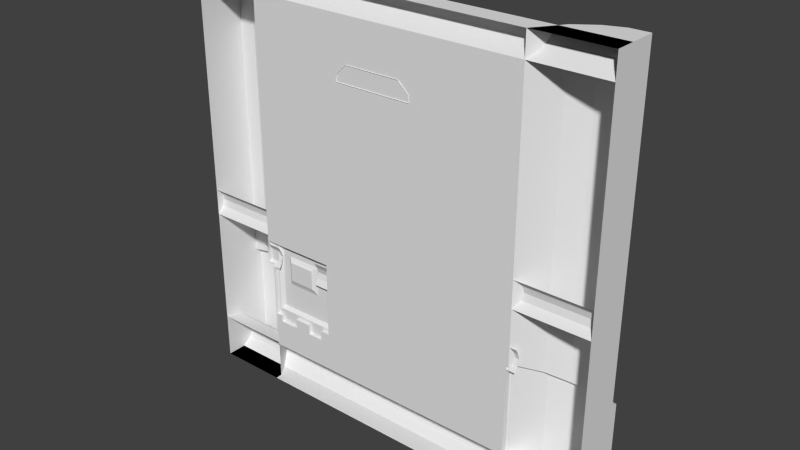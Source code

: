 # Source: stor1_1.blend  (saved by Blender 2.76.0; exported with 4.5.12 LTS)
import bpy
from mathutils import Matrix  # noqa: F401  (used for matrix-valued properties, if any)

bpy.ops.wm.read_factory_settings(use_empty=True)
scene = bpy.context.scene
scene.name = 'Scene'

# ---- collections
col_collection_1 = bpy.data.collections.new('Collection 1'); scene.collection.children.link(col_collection_1)

# ---- materials (node trees are filled in below, after node groups)
mat_stor1_5 = bpy.data.materials.new('stor1_5')
mat_stor1_5.alpha_threshold = 0.0
mat_stor1_5.use_transparent_shadow = False
mat_stor1_5.roughness = 0.5

# ---- material node trees

# ---- world
world_world = bpy.data.worlds.new('World'); scene.world = world_world
world_world.color = (0.05088, 0.05088, 0.05088)
world_world.use_sun_shadow = False
world_world.sun_shadow_jitter_overblur = 0.0
world_world.cycles.sampling_method = 'MANUAL'
world_world.cycles.sample_map_resolution = 256

# ---- meshes
me_stor1_1_meshdata = bpy.data.meshes.new('stor1_1_meshdata')
me_stor1_1_meshdata.from_pydata([(0.1183, -1.263, 0.8828), (0.1858, -1.284, 0.78), (0.1183, -1.284, 0.8828), (-0.2167, -1.263, 0.8828), (-0.2842, -1.284, 0.78), (-0.2167, -1.284, 0.8828), (0.1858, -1.232, 0.8209), (0.1858, -1.284, 0.8209), (-0.2842, -1.284, 0.8209), (-0.2842, -1.232, 0.8209), (-0.2842, -1.238, 0.8005), (0.1858, -1.238, 0.8005), (-1.28, -1.28, -0.1222), (1.28, -1.28, -0.1222), (-1.28, -1.28, -0.2823), (1.28, -1.28, 0.04197), (-0.01898, -1.28, -0.1222), (-0.01898, -1.28, 0.04197), (-0.2208, -1.28, -0.1222), (-0.2208, -1.28, -0.2823), (-1.28, -1.24, -0.2423), (-1.28, -1.23, -0.2022), (-1.28, -1.24, -0.1622), (-0.2208, -1.24, -0.2423), (-0.2208, -1.23, -0.2022), (-0.2208, -1.24, -0.1622), (1.28, -1.24, 0.0009284), (1.28, -1.23, -0.04011), (1.28, -1.24, -0.08116), (-0.01898, -1.24, -0.08116), (-0.01898, -1.23, -0.04011), (-0.01898, -1.24, 0.0009285), (-0.8602, -1.28, 1.138), (0.8336, -1.28, 1.138), (0.8199, -1.28, -1.014), (0.8336, -1.28, -0.4601), (0.8199, -1.28, -0.4601), (-0.3997, -1.28, -0.779), (-0.4002, -1.28, -0.3208), (-0.8602, -1.28, -0.3208), (-0.8943, -1.25, -0.4114), (-0.8943, -1.26, -0.4458), (0.8747, -1.26, -0.4458), (0.8747, -1.25, -0.4114), (0.8747, -1.28, -0.4802), (-0.8943, -1.28, -0.4802), (-0.8943, -1.28, -0.3425), (0.8747, -1.28, -0.3425), (0.8747, -1.26, -0.3769), (-0.8943, -1.26, -0.3769), (-0.7763, -1.26, -0.4458), (-0.7763, -1.28, -0.4802), (-0.7763, -1.28, -0.3425), (-0.7763, -1.25, -0.4114), (-0.7763, -1.26, -0.3769), (-0.4935, -1.25, -0.4114), (-0.4935, -1.26, -0.3769), (-0.4935, -1.28, -0.4802), (-0.4935, -1.26, -0.4458), (-0.4935, -1.28, -0.3425), (1.28, -1.16, 1.28), (-1.28, -1.16, 1.28), (-1.28, -1.08, -1.187), (1.28, -1.08, -1.187), (1.28, -1.28, 1.138), (-1.28, -1.28, 1.138), (-1.28, -1.1, -1.095), (-1.28, -1.2, 1.209), (1.28, -1.16, -1.28), (-1.28, -1.16, -1.28), (1.28, -1.2, 1.209), (1.28, -1.28, -1.002), (-1.28, -1.28, -1.002), (1.28, -1.1, -1.095), (1.28, -1.23, 1.174), (-1.28, -1.23, 1.174), (-1.28, -1.1, -1.234), (1.28, -1.1, -1.234), (1.28, -1.08, -1.141), (-1.28, -1.08, -1.141), (-1.28, -1.14, -1.048), (1.28, -1.14, -1.048), (-1.28, -1.17, -1.025), (1.28, -1.17, -1.025), (1.28, -1.28, -1.28), (-1.28, -1.28, -1.28), (1.28, -1.28, 1.28), (-1.28, -1.28, 1.28), (1.28, -1.0, 1.28), (-1.28, -1.0, 1.28), (-0.8602, -1.28, -1.28), (-0.8602, -1.28, 1.28), (0.8336, -1.28, 1.28), (0.8336, -1.28, -1.28), (-0.8602, -1.28, -1.002), (0.8336, -1.28, -1.002), (-1.175, -1.0, 1.28), (-1.07, -1.04, 1.28), (-0.9652, -1.12, 1.28), (0.9452, -1.12, 1.28), (1.057, -1.04, 1.28), (1.168, -1.0, 1.28), (-1.28, -1.28, 1.28), (1.28, -1.28, 1.28), (-1.28, -1.28, -1.28), (1.28, -1.28, -1.28), (-1.28, -1.0, -0.6344), (-0.9652, -1.12, -0.5369), (-0.8602, -1.28, -0.4601), (-0.8202, -1.28, -1.014), (-1.175, -1.0, -0.618), (-1.07, -1.04, -0.5786), (-0.8202, -1.28, -0.4601), (1.057, -1.04, -0.5813), (0.8199, -1.28, -1.014), (1.168, -1.0, -0.6139), (1.28, -1.0, -0.6344), (0.9452, -1.12, -0.525), (0.8336, -1.28, -0.4601), (0.8199, -1.28, -0.4601), (0.8588, -1.244, -0.4602), (-1.175, -0.96, -1.28), (-1.28, -0.96, -1.28), (-0.9649, -1.08, -1.28), (-1.07, -1.0, -1.28), (-0.86, -1.24, -1.28), (0.9455, -1.08, -1.28), (0.8339, -1.24, -1.28), (1.28, -0.96, -0.6544), (1.28, -0.96, -1.28), (-0.86, -1.24, -1.013), (0.8339, -1.24, -1.013), (0.8202, -1.24, -1.013), (1.169, -0.96, -1.28), (1.057, -1.0, -1.28), (-1.28, -0.96, -0.6544), (-0.9649, -1.08, -0.5569), (-0.86, -1.24, -0.4801), (-0.8199, -1.24, -1.013), (-1.175, -0.96, -0.638), (-1.07, -1.0, -0.5986), (-0.8199, -1.24, -0.4801), (1.057, -1.0, -0.6013), (1.169, -0.96, -0.6339), (0.9455, -1.08, -0.545), (0.8339, -1.24, -0.4801), (0.8202, -1.24, -0.4801), (0.8591, -1.204, -0.4802), (-0.3997, -1.28, -0.779), (-0.4608, -1.28, -0.779), (-0.4608, -1.28, -0.8394), (-0.5595, -1.28, -0.8394), (-0.4002, -1.28, -0.3208), (-0.8202, -1.28, -0.7989), (-0.5595, -1.28, -0.779), (-0.6599, -1.28, -0.779), (-0.6599, -1.28, -0.8391), (-0.7797, -1.28, -0.8391), (-0.7797, -1.28, -0.7989), (-0.8602, -1.28, -0.3208), (-0.8602, -1.26, -0.4601), (-0.8202, -1.26, -0.4601), (-0.3997, -1.26, -0.779), (-0.4608, -1.26, -0.779), (-0.4608, -1.26, -0.8394), (-0.5595, -1.26, -0.8394), (-0.5595, -1.26, -0.779), (-0.4002, -1.26, -0.3208), (-0.8202, -1.26, -0.7989), (-0.6599, -1.26, -0.779), (-0.6599, -1.26, -0.8391), (-0.7797, -1.26, -0.8391), (-0.7797, -1.26, -0.7989), (-0.8602, -1.26, -0.3208), (-0.8201, -1.26, -0.4701), (-0.8601, -1.26, -0.4701), (-0.7007, -1.26, -0.4208), (-0.4195, -1.26, -0.7597), (-0.7007, -1.26, -0.5397), (-0.5405, -1.26, -0.4208), (-0.5405, -1.26, -0.5397), (-0.8007, -1.26, -0.3208), (-0.8007, -1.26, -0.7597), (-0.4205, -1.26, -0.3208), (-0.4205, -1.26, -0.7597), (-0.7807, -1.24, -0.3408), (-0.5595, -1.24, -0.7397), (-0.7807, -1.24, -0.7397), (-0.4405, -1.24, -0.3408), (-0.4405, -1.24, -0.7397), (-0.7096, -1.251, -0.4119), (-0.727, -1.24, -0.3945), (-0.5595, -1.24, -0.5786), (-0.727, -1.24, -0.5786), (-0.7096, -1.251, -0.5486), (-0.5122, -1.24, -0.3945), (-0.5317, -1.251, -0.4119), (-0.5317, -1.251, -0.5486), (-0.5122, -1.24, -0.5786)], [(90, 94), (93, 95), (114, 95), (94, 109), (95, 131), (94, 130)], [(0, 2, 7), (8, 5, 3), (3, 0, 6), (2, 0, 3), (8, 9, 10), (11, 6, 7), (9, 6, 11), (10, 11, 1), (22, 12, 18), (29, 23, 24), (31, 17, 15), (16, 19, 23), (20, 21, 24), (14, 20, 23), (24, 21, 22), (16, 29, 28), (29, 30, 27), (27, 30, 31), (30, 24, 25), (31, 25, 18), (36, 38, 33), (41, 40, 53), (49, 46, 52), (45, 41, 50), (40, 49, 54), (55, 56, 48), (57, 58, 42), (56, 59, 47), (58, 55, 43), (66, 73, 78), (75, 67, 70), (62, 63, 77), (72, 71, 83), (65, 75, 74), (60, 70, 67), (76, 77, 68), (79, 78, 63), (80, 81, 73), (82, 83, 81), (68, 84, 85), (61, 87, 86), (114, 119, 146), (9, 8, 3), (174, 141, 137), (89, 96, 110), (116, 105, 128), (191, 195, 196), (99, 120, 92), (118, 145, 146), (188, 185, 181), (54, 49, 52), (97, 102, 98), (100, 99, 103), (36, 37, 38), (9, 3, 6), (111, 110, 96), (106, 110, 139), (130, 137, 141), (98, 91, 159), (107, 111, 97), (64, 65, 74), (42, 58, 43), (115, 101, 88), (113, 100, 101), (117, 99, 100), (132, 146, 145), (136, 137, 130), (123, 124, 140), (124, 121, 139), (134, 142, 143), (126, 144, 142), (133, 143, 128), (190, 196, 179), (135, 139, 121), (144, 126, 131), (50, 41, 53), (181, 173, 159), (117, 144, 147), (19, 14, 23), (120, 147, 145), (79, 66, 78), (191, 185, 195), (116, 128, 143), (6, 0, 7), (44, 57, 42), (174, 153, 141), (74, 75, 70), (115, 143, 142), (113, 142, 144), (76, 62, 77), (197, 192, 194), (186, 184, 182), (154, 155, 169), (126, 134, 105), (29, 16, 23), (28, 29, 27), (159, 173, 160), (1, 11, 7), (148, 162, 167), (184, 166, 169), (155, 156, 170), (112, 108, 160), (156, 157, 171), (149, 163, 162), (157, 158, 172), (112, 161, 168), (149, 150, 164), (153, 168, 172), (150, 151, 165), (151, 154, 166), (17, 31, 18), (33, 35, 36), (51, 45, 50), (25, 24, 22), (4, 10, 1), (82, 72, 83), (36, 34, 37), (53, 40, 54), (48, 56, 47), (26, 27, 31), (43, 55, 48), (61, 60, 67), (112, 174, 175), (176, 179, 180), (38, 39, 32), (25, 22, 18), (185, 187, 182), (32, 33, 38), (26, 31, 15), (188, 183, 184), (111, 107, 136), (106, 104, 102), (178, 194, 190), (13, 16, 28), (110, 111, 140), (31, 30, 25), (198, 189, 186), (5, 2, 3), (10, 9, 11), (180, 179, 196), (175, 137, 107), (151, 150, 109), (180, 197, 194), (191, 190, 194), (23, 20, 24), (4, 8, 10), (197, 196, 195), (30, 29, 24), (121, 124, 104), (69, 76, 68), (62, 79, 63), (66, 80, 73), (80, 82, 81), (69, 68, 85), (60, 61, 86), (132, 114, 146), (175, 174, 137), (106, 89, 110), (116, 88, 103), (129, 128, 105), (103, 105, 116), (190, 191, 196), (118, 92, 120), (99, 117, 120), (119, 118, 146), (183, 188, 181), (91, 98, 102), (97, 96, 102), (89, 102, 96), (103, 88, 101), (101, 100, 103), (99, 92, 103), (97, 111, 96), (135, 106, 139), (138, 130, 141), (159, 108, 107), (107, 98, 159), (98, 107, 97), (116, 115, 88), (115, 113, 101), (113, 117, 100), (131, 132, 145), (130, 125, 123), (123, 136, 130), (136, 123, 140), (140, 124, 139), (133, 134, 143), (134, 126, 142), (129, 133, 128), (176, 190, 179), (122, 135, 121), (131, 145, 144), (147, 144, 145), (126, 127, 131), (159, 152, 181), (183, 181, 152), (152, 167, 183), (120, 117, 147), (118, 120, 145), (193, 192, 186), (189, 198, 188), (193, 186, 187), (188, 198, 195), (191, 193, 185), (188, 195, 185), (193, 187, 185), (115, 116, 143), (109, 138, 153), (174, 112, 153), (138, 141, 153), (113, 115, 142), (117, 113, 144), (193, 194, 192), (197, 198, 192), (186, 189, 184), (182, 187, 186), (166, 154, 169), (105, 93, 126), (127, 126, 93), (134, 133, 105), (129, 105, 133), (108, 159, 160), (152, 148, 167), (160, 173, 161), (184, 183, 167), (161, 173, 181), (184, 167, 162), (161, 181, 182), (182, 184, 169), (163, 164, 166), (184, 162, 163), (168, 161, 182), (170, 171, 172), (172, 168, 182), (164, 165, 166), (170, 172, 169), (184, 163, 166), (169, 172, 182), (169, 155, 170), (161, 112, 160), (170, 156, 171), (148, 149, 162), (171, 157, 172), (153, 112, 168), (163, 149, 164), (158, 153, 172), (164, 150, 165), (165, 151, 166), (108, 112, 175), (178, 176, 180), (181, 185, 182), (189, 188, 184), (140, 111, 136), (106, 135, 104), (102, 89, 106), (122, 104, 135), (176, 178, 190), (139, 110, 140), (192, 198, 186), (197, 180, 196), (136, 107, 137), (108, 175, 107), (109, 153, 157), (156, 155, 154), (153, 158, 157), (156, 154, 151), (109, 157, 156), (149, 148, 150), (114, 109, 150), (150, 148, 114), (109, 156, 151), (178, 180, 194), (193, 191, 194), (198, 197, 195), (90, 123, 125), (122, 121, 104), (124, 123, 104), (90, 104, 123)])
_uv = me_stor1_1_meshdata.uv_layers.new(name='UVMap')
_uv.uv.foreach_set('vector', [0.4658, 0.8368, 0.4658, 0.8368, 0.4465, 0.8179, 0.5985, 0.8205, 0.5816, 0.8371, 0.5816, 0.8371, 0.5772, 0.843, 0.4704, 0.843, 0.4457, 0.8214, 0.494, 0.8174, 0.494, 0.8174, 0.5585, 0.8174, 0.6019, 0.8201, 0.6019, 0.8201, 0.6019, 0.8121, 0.4457, 0.8121, 0.4457, 0.8201, 0.4457, 0.8201, 0.6095, 0.8201, 0.4381, 0.8201, 0.4381, 0.8125, 0.6095, 0.8115, 0.4381, 0.8115, 0.4381, 0.8051, 1.0, 0.4366, 1.0, 0.4523, 0.6016, 0.4523, 0.6524, 0.4142, 0.7417, 0.4147, 0.733, 0.4276, 0.5074, 0.5004, 0.5074, 0.5164, 0.0, 0.5164, 0.6613, 0.401, 0.7504, 0.4018, 0.7417, 0.4147, 1.0, 0.4054, 1.0, 0.421, 0.6016, 0.421, 1.0, 0.3897, 1.0, 0.4054, 0.6016, 0.4054, 0.6016, 0.421, 1.0, 0.421, 1.0, 0.4366, 0.5074, 0.4523, 0.5074, 0.4683, 0.0, 0.4683, 0.5074, 0.4683, 0.5074, 0.4843, 0.0, 0.4843, 0.0, 0.4843, 0.5074, 0.4843, 0.5074, 0.5004, 0.6435, 0.4275, 0.733, 0.4276, 0.7244, 0.4405, 0.6346, 0.4407, 0.7244, 0.4405, 0.7157, 0.4534, 0.1797, 0.3203, 0.6563, 0.3753, 0.1744, 0.9446, 0.5641, 0.3259, 0.5641, 0.3393, 0.518, 0.3393, 0.5641, 0.3528, 0.5641, 0.3662, 0.518, 0.3662, 0.5641, 0.3124, 0.5641, 0.3259, 0.518, 0.3259, 0.5641, 0.3393, 0.5641, 0.3528, 0.518, 0.3528, 0.6791, 0.3393, 0.6791, 0.3528, 0.1671, 0.3528, 0.6791, 0.3124, 0.6791, 0.3259, 0.1671, 0.3259, 0.6791, 0.3528, 0.6791, 0.3662, 0.1671, 0.3662, 0.6791, 0.3259, 0.6791, 0.3393, 0.1671, 0.3393, 1.0, 0.07236, 0.0, 0.07236, 0.0, 0.05427, 1.0, 0.9584, 1.0, 0.9723, 0.0, 0.9723, 1.0, 0.03618, 0.0, 0.03618, 0.0, 0.01809, 1.0, 0.1085, 0.0, 0.1085, 0.0, 0.0995, 1.0, 0.9446, 1.0, 0.9584, 0.0, 0.9584, 0.0, 1.0, 0.0, 0.9723, 1.0, 0.9723, 1.0, 0.01809, 0.0, 0.01809, 0.0, 0.0, 1.0, 0.05427, 0.0, 0.05427, 0.0, 0.03618, 1.0, 0.09045, 0.0, 0.09045, 0.0, 0.07236, 1.0, 0.0995, 0.0, 0.0995, 0.0, 0.09045, 0.3032, 0.02522, 0.3032, 0.02522, 0.6968, 0.02522, 0.742, 0.966, 0.742, 0.966, 0.258, 0.966, 0.1789, 0.1039, 0.1789, 0.3203, 0.1789, 0.3203, 0.5985, 0.8205, 0.5985, 0.8205, 0.5816, 0.8371, 0.8365, 0.3102, 0.8365, 0.3102, 0.851, 0.3102, 1.0, 1.0, 0.959, 1.0, 0.959, 0.2586, 0.001391, 0.2535, 0.06736, 0.0, 0.001391, 0.2535, 0.7838, 0.3459, 0.7007, 0.3459, 0.7083, 0.3391, 0.1308, 1.0, 0.1645, 0.3203, 0.1744, 1.0, 0.07166, 0.2699, 0.07166, 0.2699, 0.07701, 0.2699, 0.6721, 0.3668, 0.8047, 0.3669, 0.8125, 0.3747, 0.518, 0.3528, 0.5641, 0.3528, 0.518, 0.3662, 0.7137, 0.9651, 0.7547, 0.9651, 0.6932, 0.9651, 0.2982, 0.9651, 0.32, 0.9651, 0.2547, 0.9651, 0.1797, 0.3203, 0.6561, 0.1956, 0.6563, 0.3753, 0.6019, 0.8214, 0.5772, 0.843, 0.4457, 0.8214, 0.918, 0.274, 0.959, 0.2586, 0.959, 1.0, 0.9602, 0.2546, 0.9547, 0.2557, 0.9547, 0.2557, 0.836, 0.1041, 0.836, 0.3203, 0.8204, 0.3203, 0.877, 1.0, 0.836, 1.0, 0.836, 0.3747, 0.877, 0.2903, 0.918, 0.274, 0.918, 1.0, 0.0, 0.9446, 1.0, 0.9446, 0.0, 0.9584, 0.1671, 0.3259, 0.6791, 0.3259, 0.1671, 0.3393, 0.04359, 0.2602, 0.04359, 1.0, 0.0, 1.0, 0.08718, 0.2729, 0.08718, 1.0, 0.04359, 1.0, 0.1308, 0.2949, 0.1308, 1.0, 0.08718, 1.0, 0.1797, 0.1041, 0.1797, 0.3203, 0.1744, 0.3203, 0.877, 0.2903, 0.836, 0.3203, 0.836, 0.1041, 0.877, 0.0, 0.918, 0.0, 0.918, 0.274, 0.918, 0.0, 0.959, 0.0, 0.959, 0.2586, 0.08718, 0.0, 0.08718, 0.2729, 0.04359, 0.2602, 0.1308, 0.0, 0.1308, 0.2949, 0.08718, 0.2729, 0.04359, 0.0, 0.04359, 0.2602, 0.001391, 0.2535, 0.777, 0.3391, 0.7083, 0.3391, 0.7116, 0.3356, 1.0, 0.2509, 0.959, 0.2586, 0.959, 0.0, 0.1308, 0.2949, 0.1308, 0.0, 0.1744, 0.1041, 0.518, 0.3259, 0.5641, 0.3259, 0.518, 0.3393, 0.8128, 0.3735, 0.836, 0.3735, 0.836, 0.3735, 0.09398, 0.278, 0.09398, 0.278, 0.1052, 0.2806, 0.6016, 0.3897, 1.0, 0.3897, 0.6016, 0.4054, 0.08044, 0.2699, 0.08044, 0.2699, 0.09027, 0.2699, 1.0, 0.05427, 1.0, 0.07236, 0.0, 0.05427, 0.7838, 0.3459, 0.8047, 0.3669, 0.7007, 0.3459, 0.01688, 0.2472, 0.01688, 0.2472, 0.02059, 0.2478, 0.4465, 0.8179, 0.4658, 0.8368, 0.4465, 0.8179, 0.1671, 0.3124, 0.6791, 0.3124, 0.1671, 0.3259, 0.8204, 0.3203, 0.8204, 0.1879, 0.8204, 0.3203, 0.0, 0.9584, 1.0, 0.9584, 0.0, 0.9723, 0.007409, 0.2459, 0.007409, 0.2459, 0.01123, 0.247, 0.08042, 0.2715, 0.08042, 0.2715, 0.09103, 0.2707, 1.0, 0.01809, 1.0, 0.03618, 0.0, 0.01809, 0.7083, 0.286, 0.7185, 0.2743, 0.777, 0.2861, 0.7186, 0.211, 0.6644, 0.2032, 0.8125, 0.2032, 0.7186, 0.1956, 0.7578, 0.1956, 0.7578, 0.1956, 0.4283, 0.02916, 0.4205, 0.02916, 0.4048, 0.02916, 0.6524, 0.4142, 0.6613, 0.401, 0.7417, 0.4147, 0.0, 0.4683, 0.5074, 0.4683, 0.0, 0.4843, 0.836, 0.3747, 0.836, 0.3747, 0.836, 0.3203, 0.4457, 0.8042, 0.4457, 0.8121, 0.4457, 0.8201, 0.6574, 0.1956, 0.6574, 0.1956, 0.6576, 0.3747, 0.6644, 0.2032, 0.7186, 0.1956, 0.758, 0.1956, 0.7596, 0.1969, 0.7596, 0.1734, 0.7596, 0.1734, 0.8365, 0.3102, 0.851, 0.3102, 0.851, 0.3102, 0.7578, 0.1722, 0.8046, 0.1722, 0.8046, 0.1722, 0.68, 0.1956, 0.68, 0.1956, 0.6561, 0.1956, 0.8046, 0.1722, 0.8046, 0.1879, 0.8046, 0.1879, 0.8204, 0.3203, 0.8204, 0.3203, 0.8204, 0.1879, 0.68, 0.1956, 0.68, 0.172, 0.68, 0.172, 0.8204, 0.1879, 0.8204, 0.1879, 0.8046, 0.1879, 0.68, 0.172, 0.7186, 0.172, 0.7186, 0.172, 0.7186, 0.172, 0.7186, 0.1956, 0.7186, 0.1956, 0.6257, 0.4539, 0.6346, 0.4407, 0.7157, 0.4534, 0.1744, 0.9446, 0.1744, 0.3203, 0.1797, 0.3203, 0.518, 0.3124, 0.5641, 0.3124, 0.518, 0.3259, 0.6016, 0.4366, 0.6016, 0.421, 1.0, 0.4366, 0.6096, 0.8051, 0.6095, 0.8115, 0.4381, 0.8051, 1.0, 0.0995, 1.0, 0.1085, 0.0, 0.0995, 0.1797, 0.3203, 0.1797, 0.1039, 0.6561, 0.1956, 0.518, 0.3393, 0.5641, 0.3393, 0.518, 0.3528, 0.1671, 0.3528, 0.6791, 0.3528, 0.1671, 0.3662, 0.0, 0.5004, 0.0, 0.4843, 0.5074, 0.5004, 0.1671, 0.3393, 0.6791, 0.3393, 0.1671, 0.3528, 1.0, 1.0, 0.0, 1.0, 1.0, 0.9723, 0.8456, 0.3154, 0.8456, 0.3154, 0.8496, 0.3154, 0.7735, 0.3357, 0.7116, 0.3356, 0.7116, 0.2895, 0.6563, 0.3753, 0.836, 0.3753, 0.836, 0.9446, 0.6016, 0.4366, 1.0, 0.4366, 0.6016, 0.4523, 0.8047, 0.3669, 0.8047, 0.211, 0.8125, 0.2032, 0.836, 0.9446, 0.1744, 0.9446, 0.6563, 0.3753, 0.0, 0.5004, 0.5074, 0.5004, 0.0, 0.5164, 0.6721, 0.3668, 0.6643, 0.3747, 0.6644, 0.2032, 0.9138, 0.2778, 0.9084, 0.2779, 0.9084, 0.2779, 0.002538, 0.2509, 0.06736, 0.0, 0.06736, 1.0, 0.7735, 0.2895, 0.777, 0.2861, 0.777, 0.3391, 0.0, 0.4523, 0.5074, 0.4523, 0.0, 0.4683, 0.9315, 0.2691, 0.9207, 0.2704, 0.9207, 0.2704, 0.6346, 0.4407, 0.6435, 0.4275, 0.7244, 0.4405, 0.7007, 0.2743, 0.6722, 0.211, 0.7186, 0.211, 0.5585, 0.8174, 0.494, 0.8174, 0.5585, 0.8174, 0.6095, 0.8125, 0.6095, 0.8201, 0.4381, 0.8125, 0.7116, 0.2895, 0.7116, 0.3356, 0.7083, 0.3391, 0.8624, 0.2717, 0.8624, 0.2717, 0.8639, 0.2637, 0.7186, 0.172, 0.68, 0.172, 0.8204, 0.1039, 0.7116, 0.2895, 0.7083, 0.286, 0.777, 0.2861, 0.7838, 0.3459, 0.777, 0.3391, 0.777, 0.2861, 0.6016, 0.4054, 1.0, 0.4054, 0.6016, 0.421, 0.6019, 0.8042, 0.6019, 0.8201, 0.6019, 0.8121, 0.7083, 0.286, 0.7083, 0.3391, 0.7007, 0.3459, 0.6435, 0.4275, 0.6524, 0.4142, 0.733, 0.4276, 0.5769, 0.02916, 0.5695, 0.02916, 0.5842, 0.02916, 1.0, 0.0, 1.0, 0.01809, 0.0, 0.0, 1.0, 0.03618, 1.0, 0.05427, 0.0, 0.03618, 1.0, 0.07236, 1.0, 0.09045, 0.0, 0.07236, 1.0, 0.09045, 1.0, 0.0995, 0.0, 0.09045, 0.6968, 0.02522, 0.3032, 0.02522, 0.6968, 0.02522, 0.258, 0.966, 0.742, 0.966, 0.258, 0.966, 0.1789, 0.1041, 0.1789, 0.1039, 0.1789, 0.3203, 0.851, 0.3102, 0.8365, 0.3102, 0.851, 0.3102, 1.0, 0.2509, 1.0, 1.0, 0.959, 0.2586, 0.001391, 0.2535, 0.002538, 1.0, 0.06736, 1.0, 0.002538, 0.0, 0.001391, 0.2535, 0.06736, 0.0, 0.06736, 1.0, 0.06736, 0.0, 0.001391, 0.2535, 0.777, 0.3391, 0.7838, 0.3459, 0.7083, 0.3391, 0.1744, 0.3203, 0.1744, 1.0, 0.1645, 0.3203, 0.1308, 1.0, 0.1308, 0.2949, 0.1645, 0.3203, 0.07701, 0.2699, 0.07166, 0.2699, 0.07701, 0.2699, 0.6643, 0.3747, 0.6721, 0.3668, 0.8125, 0.3747, 0.6727, 0.9651, 0.6932, 0.9651, 0.7547, 0.9651, 0.7137, 0.9651, 0.7342, 0.9651, 0.7547, 0.9651, 0.7547, 0.9651, 0.7547, 0.9651, 0.7342, 0.9651, 0.2547, 0.9651, 0.2547, 0.9651, 0.2764, 0.9651, 0.2764, 0.9651, 0.2982, 0.9651, 0.2547, 0.9651, 0.32, 0.9651, 0.3418, 0.9651, 0.2547, 0.9651, 0.918, 1.0, 0.918, 0.274, 0.959, 1.0, 0.9602, 0.2546, 0.9602, 0.2546, 0.9547, 0.2557, 0.8204, 0.1041, 0.836, 0.1041, 0.8204, 0.3203, 0.836, 0.3747, 0.836, 0.3203, 0.877, 0.2903, 0.877, 0.2903, 0.877, 1.0, 0.836, 0.3747, 0.877, 1.0, 0.877, 0.2903, 0.918, 1.0, 0.001391, 0.2535, 0.04359, 0.2602, 0.0, 1.0, 0.04359, 0.2602, 0.08718, 0.2729, 0.04359, 1.0, 0.08718, 0.2729, 0.1308, 0.2949, 0.08718, 1.0, 0.1744, 0.1041, 0.1797, 0.1041, 0.1744, 0.3203, 0.836, 0.1041, 0.836, 0.0, 0.877, 0.0, 0.877, 0.0, 0.877, 0.2903, 0.836, 0.1041, 0.877, 0.2903, 0.877, 0.0, 0.918, 0.274, 0.918, 0.274, 0.918, 0.0, 0.959, 0.2586, 0.04359, 0.0, 0.08718, 0.0, 0.04359, 0.2602, 0.08718, 0.0, 0.1308, 0.0, 0.08718, 0.2729, 0.0, 0.0, 0.04359, 0.0, 0.001391, 0.2535, 0.7735, 0.3357, 0.777, 0.3391, 0.7116, 0.3356, 1.0, 0.0, 1.0, 0.2509, 0.959, 0.0, 0.1744, 0.1041, 0.1744, 0.3203, 0.1308, 0.2949, 0.1645, 0.3203, 0.1308, 0.2949, 0.1744, 0.3203, 0.1308, 0.0, 0.1744, 0.0, 0.1744, 0.1041, 0.836, 0.3735, 0.6563, 0.3734, 0.8128, 0.3735, 0.6643, 0.3734, 0.8128, 0.3735, 0.6563, 0.3734, 0.6563, 0.3734, 0.6563, 0.3734, 0.6643, 0.3734, 0.1052, 0.2806, 0.09398, 0.278, 0.1052, 0.2806, 0.09027, 0.2699, 0.08044, 0.2699, 0.09027, 0.2699, 0.7838, 0.2743, 0.7185, 0.2743, 0.7186, 0.211, 0.6722, 0.211, 0.7007, 0.2743, 0.6721, 0.3668, 0.7838, 0.2743, 0.7186, 0.211, 0.8047, 0.211, 0.6721, 0.3668, 0.7007, 0.2743, 0.7007, 0.3459, 0.7838, 0.3459, 0.7838, 0.2743, 0.8047, 0.3669, 0.6721, 0.3668, 0.7007, 0.3459, 0.8047, 0.3669, 0.7838, 0.2743, 0.8047, 0.211, 0.8047, 0.3669, 0.02059, 0.2478, 0.01688, 0.2472, 0.02059, 0.2478, 0.8204, 0.1039, 0.8204, 0.1041, 0.8204, 0.1879, 0.8204, 0.3203, 0.8204, 0.3203, 0.8204, 0.1879, 0.8204, 0.1041, 0.8204, 0.3203, 0.8204, 0.1879, 0.01123, 0.247, 0.007409, 0.2459, 0.01123, 0.247, 0.09103, 0.2707, 0.08042, 0.2715, 0.09103, 0.2707, 0.7838, 0.2743, 0.777, 0.2861, 0.7185, 0.2743, 0.7083, 0.286, 0.7007, 0.2743, 0.7185, 0.2743, 0.7186, 0.211, 0.6722, 0.211, 0.6644, 0.2032, 0.8125, 0.2032, 0.8047, 0.211, 0.7186, 0.211, 0.7186, 0.1956, 0.7186, 0.1956, 0.7578, 0.1956, 0.4048, 0.02916, 0.4361, 0.02916, 0.4283, 0.02916, 0.4361, 0.02916, 0.4283, 0.02916, 0.4361, 0.02916, 0.4205, 0.02916, 0.4126, 0.02916, 0.4048, 0.02916, 0.4048, 0.02916, 0.4048, 0.02916, 0.4126, 0.02916, 0.836, 0.3203, 0.836, 0.3747, 0.836, 0.3203, 0.6576, 0.3747, 0.6574, 0.1956, 0.6576, 0.3747, 0.8356, 0.3205, 0.8356, 0.3747, 0.82, 0.3205, 0.6644, 0.2032, 0.6643, 0.3747, 0.6563, 0.3747, 0.82, 0.3205, 0.8356, 0.3747, 0.8125, 0.3747, 0.6644, 0.2032, 0.6563, 0.3747, 0.6563, 0.1956, 0.82, 0.3205, 0.8125, 0.3747, 0.8125, 0.2032, 0.8125, 0.2032, 0.6644, 0.2032, 0.758, 0.1956, 0.68, 0.1956, 0.68, 0.172, 0.7186, 0.1956, 0.6644, 0.2032, 0.6563, 0.1956, 0.68, 0.1956, 0.82, 0.1879, 0.82, 0.3205, 0.8125, 0.2032, 0.758, 0.1722, 0.8046, 0.1722, 0.8046, 0.1879, 0.8046, 0.1879, 0.82, 0.1879, 0.8125, 0.2032, 0.68, 0.172, 0.7186, 0.172, 0.7186, 0.1956, 0.758, 0.1722, 0.8046, 0.1879, 0.758, 0.1956, 0.6644, 0.2032, 0.68, 0.1956, 0.7186, 0.1956, 0.758, 0.1956, 0.8046, 0.1879, 0.8125, 0.2032, 0.7596, 0.1969, 0.7596, 0.1969, 0.7596, 0.1734, 0.8365, 0.3102, 0.8365, 0.3102, 0.851, 0.3102, 0.7578, 0.1722, 0.7578, 0.1722, 0.8046, 0.1722, 0.6561, 0.1956, 0.68, 0.1956, 0.6561, 0.1956, 0.8046, 0.1722, 0.8046, 0.1722, 0.8046, 0.1879, 0.8204, 0.1879, 0.8204, 0.3203, 0.8204, 0.1879, 0.68, 0.1956, 0.68, 0.1956, 0.68, 0.172, 0.8046, 0.1879, 0.8204, 0.1879, 0.8046, 0.1879, 0.68, 0.172, 0.68, 0.172, 0.7186, 0.172, 0.7186, 0.172, 0.7186, 0.172, 0.7186, 0.1956, 0.8496, 0.3154, 0.8456, 0.3154, 0.8496, 0.3154, 0.7735, 0.2895, 0.7735, 0.3357, 0.7116, 0.2895, 0.8125, 0.3747, 0.8047, 0.3669, 0.8125, 0.2032, 0.6722, 0.211, 0.6721, 0.3668, 0.6644, 0.2032, 0.9138, 0.2778, 0.9138, 0.2778, 0.9084, 0.2779, 0.002538, 0.2509, 0.002538, 0.2509, 0.06736, 0.0, 0.06736, 1.0, 0.002538, 1.0, 0.002538, 0.2509, 0.002538, 0.0, 0.06736, 0.0, 0.002538, 0.2509, 0.7735, 0.3357, 0.7735, 0.2895, 0.777, 0.3391, 0.9315, 0.2691, 0.9315, 0.2691, 0.9207, 0.2704, 0.7185, 0.2743, 0.7007, 0.2743, 0.7186, 0.211, 0.7083, 0.286, 0.7116, 0.2895, 0.7083, 0.3391, 0.8639, 0.2637, 0.8639, 0.2637, 0.8624, 0.2717, 0.8624, 0.2717, 0.8624, 0.2717, 0.8639, 0.2637, 0.8204, 0.1039, 0.8204, 0.1879, 0.8046, 0.1722, 0.7578, 0.1722, 0.7578, 0.1956, 0.7186, 0.1956, 0.8204, 0.1879, 0.8046, 0.1879, 0.8046, 0.1722, 0.7578, 0.1722, 0.7186, 0.1956, 0.7186, 0.172, 0.8204, 0.1039, 0.8046, 0.1722, 0.7578, 0.1722, 0.68, 0.1956, 0.6561, 0.1956, 0.68, 0.172, 0.1797, 0.1039, 0.8204, 0.1039, 0.68, 0.172, 0.68, 0.172, 0.6561, 0.1956, 0.1797, 0.1039, 0.8204, 0.1039, 0.7578, 0.1722, 0.7186, 0.172, 0.7735, 0.2895, 0.7116, 0.2895, 0.777, 0.2861, 0.7838, 0.2743, 0.7838, 0.3459, 0.777, 0.2861, 0.7007, 0.2743, 0.7083, 0.286, 0.7007, 0.3459, 0.5548, 0.02916, 0.5622, 0.02916, 0.5548, 0.02916, 0.5842, 0.02916, 0.5769, 0.02916, 0.5842, 0.02916, 0.5695, 0.02916, 0.5622, 0.02916, 0.5842, 0.02916, 0.5548, 0.02916, 0.5842, 0.02916, 0.5622, 0.02916])
me_stor1_1_meshdata.materials.append(mat_stor1_5)
me_stor1_1_meshdata.use_remesh_preserve_volume = False
me_stor1_1_meshdata.use_remesh_preserve_attributes = False
me_stor1_1_meshdata.use_mirror_vertex_groups = False
me_stor1_1_meshdata.update()

# ---- objects
ob_stor1_1_mesh = bpy.data.objects.new('stor1_1_mesh', me_stor1_1_meshdata)

# ---- transforms, parenting, visibility, modifiers, constraints
ob_stor1_1_mesh.location = (0.0, 0.0, 0.0)
ob_stor1_1_mesh.lineart.crease_threshold = 0.0

# ---- collection membership
col_collection_1.objects.link(ob_stor1_1_mesh)

# ---- scene / render settings (as saved in the file)
scene.frame_start = 1; scene.frame_end = 2; scene.frame_set(1)
scene.render.engine = 'BLENDER_EEVEE_NEXT'
scene.render.resolution_percentage = 50
scene.render.dither_intensity = 0.0
scene.cycles.use_denoising = False
scene.cycles.samples = 10
scene.cycles.sampling_pattern = 'TABULATED_SOBOL'
scene.cycles.light_sampling_threshold = 0.0
scene.cycles.use_adaptive_sampling = False
scene.cycles.use_light_tree = False
scene.cycles.blur_glossy = 0.0
scene.cycles.pixel_filter_type = 'GAUSSIAN'
scene.cycles.sample_clamp_indirect = 0.0
scene.view_settings.view_transform = 'Standard'
bpy.context.view_layer.update()

# ---- added for rendering (the .blend has no active camera and no usable light): camera, sun
cam_auto = bpy.data.cameras.new('AutoCamera')
cam_auto.lens = 50.0
cam_auto.sensor_width = 36.0
cam_auto.clip_end = 1000.0
ob_auto_camera = bpy.data.objects.new('AutoCamera', cam_auto)
scene.collection.objects.link(ob_auto_camera)
ob_auto_camera.location = (3.36337, -5.15786, 2.69058)
ob_auto_camera.rotation_euler = (1.09748, -7.21219e-08, 0.694738)
scene.camera = ob_auto_camera
light_auto_sun = bpy.data.lights.new('AutoSun', 'SUN')
light_auto_sun.energy = 3.0
light_auto_sun.angle = 0.0523599
ob_auto_sun = bpy.data.objects.new('AutoSun', light_auto_sun)
scene.collection.objects.link(ob_auto_sun)
ob_auto_sun.rotation_euler = (0.872665, 0.174533, 0.523599)
bpy.context.view_layer.update()
